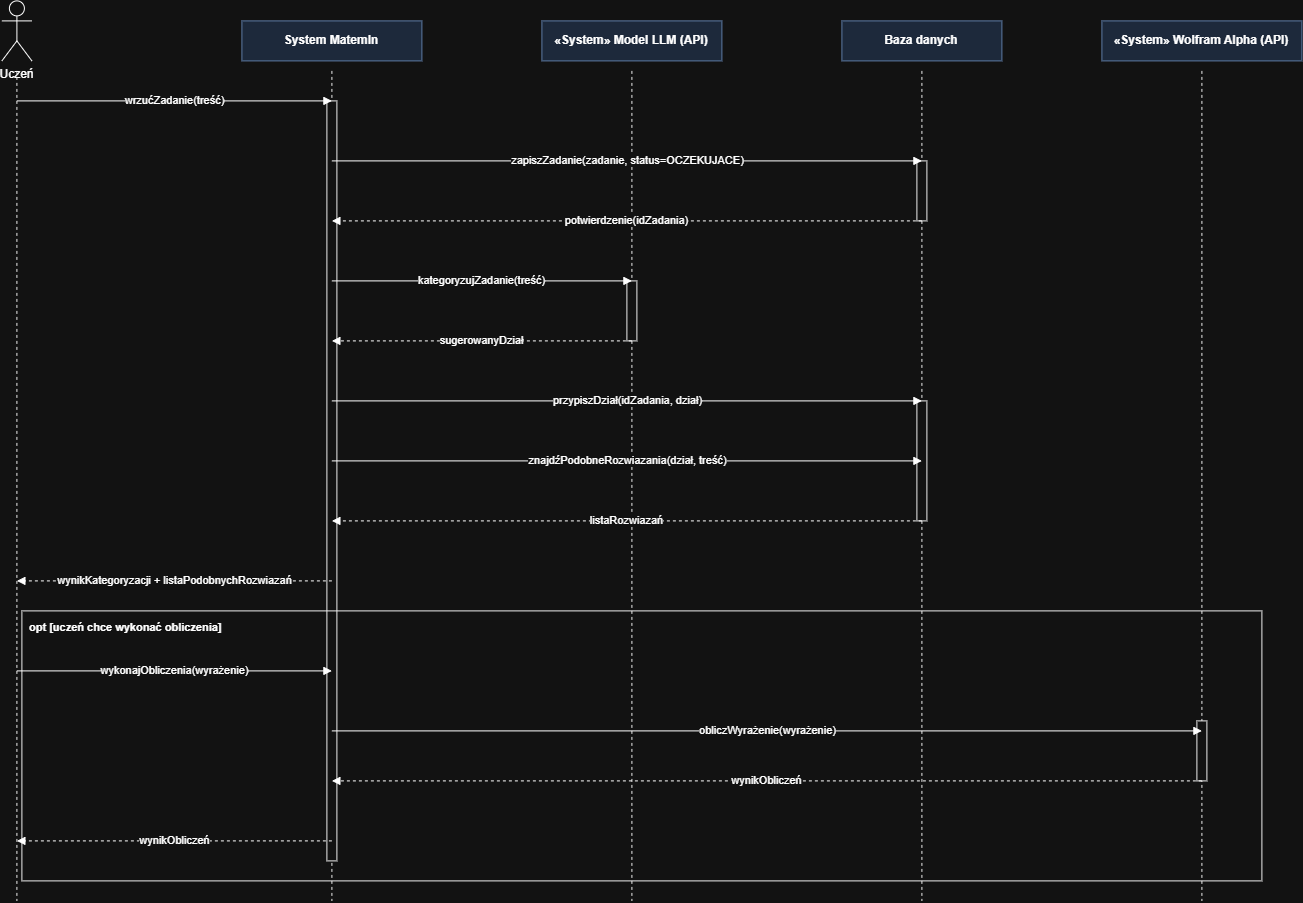

The diagram above was exported from draw.io. Its source (the exported page's mxGraphModel, read from the mxfile embedded in the PNG):
<mxGraphModel dx="2934" dy="1624" grid="1" gridSize="10" guides="1" tooltips="1" connect="1" arrows="1" fold="1" page="1" pageScale="1" pageWidth="1350" pageHeight="950" math="0" shadow="0">
  <root>
    <mxCell id="0" />
    <mxCell id="1" parent="0" />
    <mxCell id="L1" parent="1" style="shape=umlActor;verticalLabelPosition=bottom;verticalAlign=top;html=1;outlineConnect=0;" value="Uczeń" vertex="1">
      <mxGeometry height="60" width="30" x="20" y="20" as="geometry" />
    </mxCell>
    <mxCell id="L1_line" edge="1" parent="1" style="html=1;dashed=1;endArrow=none;startArrow=none;strokeColor=#000000;">
      <mxGeometry relative="1" as="geometry">
        <mxPoint x="35" y="90" as="sourcePoint" />
        <mxPoint x="35" y="920" as="targetPoint" />
      </mxGeometry>
    </mxCell>
    <mxCell id="L2" parent="1" style="rounded=0;whiteSpace=wrap;html=1;fillColor=#dae8fc;strokeColor=#6c8ebf;fontStyle=1;" value="System MatemIn" vertex="1">
      <mxGeometry height="40" width="180" x="260" y="40" as="geometry" />
    </mxCell>
    <mxCell id="L2_line" edge="1" parent="1" style="html=1;dashed=1;endArrow=none;startArrow=none;strokeColor=#000000;">
      <mxGeometry relative="1" as="geometry">
        <mxPoint x="350" y="90" as="sourcePoint" />
        <mxPoint x="350" y="920" as="targetPoint" />
      </mxGeometry>
    </mxCell>
    <mxCell id="L3" parent="1" style="rounded=0;whiteSpace=wrap;html=1;fillColor=#dae8fc;strokeColor=#6c8ebf;fontStyle=1;" value="«System» Model LLM (API)" vertex="1">
      <mxGeometry height="40" width="180" x="560" y="40" as="geometry" />
    </mxCell>
    <mxCell id="L3_line" edge="1" parent="1" style="html=1;dashed=1;endArrow=none;startArrow=none;strokeColor=#000000;">
      <mxGeometry relative="1" as="geometry">
        <mxPoint x="650" y="90" as="sourcePoint" />
        <mxPoint x="650" y="920" as="targetPoint" />
      </mxGeometry>
    </mxCell>
    <mxCell id="L4" parent="1" style="rounded=0;whiteSpace=wrap;html=1;fillColor=#dae8fc;strokeColor=#6c8ebf;fontStyle=1;" value="Baza danych" vertex="1">
      <mxGeometry height="40" width="160" x="860" y="40" as="geometry" />
    </mxCell>
    <mxCell id="L4_line" edge="1" parent="1" style="html=1;dashed=1;endArrow=none;startArrow=none;strokeColor=#000000;">
      <mxGeometry relative="1" as="geometry">
        <mxPoint x="940" y="90" as="sourcePoint" />
        <mxPoint x="940" y="920" as="targetPoint" />
      </mxGeometry>
    </mxCell>
    <mxCell id="L5" parent="1" style="rounded=0;whiteSpace=wrap;html=1;fillColor=#dae8fc;strokeColor=#6c8ebf;fontStyle=1;" value="«System» Wolfram Alpha (API)" vertex="1">
      <mxGeometry height="40" width="200" x="1120" y="40" as="geometry" />
    </mxCell>
    <mxCell id="L5_line" edge="1" parent="1" style="html=1;dashed=1;endArrow=none;startArrow=none;strokeColor=#000000;">
      <mxGeometry relative="1" as="geometry">
        <mxPoint x="1220" y="90" as="sourcePoint" />
        <mxPoint x="1220" y="920" as="targetPoint" />
      </mxGeometry>
    </mxCell>
    <mxCell id="act_sys" parent="1" style="html=1;whiteSpace=wrap;fillColor=#ffffff;strokeColor=#000000;" vertex="1">
      <mxGeometry height="760" width="10" x="345" y="120" as="geometry" />
    </mxCell>
    <mxCell id="act_llm" parent="1" style="html=1;whiteSpace=wrap;fillColor=#ffffff;strokeColor=#000000;" vertex="1">
      <mxGeometry height="60" width="10" x="645" y="300" as="geometry" />
    </mxCell>
    <mxCell id="act_baza1" parent="1" style="html=1;whiteSpace=wrap;fillColor=#ffffff;strokeColor=#000000;" vertex="1">
      <mxGeometry height="60" width="10" x="935" y="180" as="geometry" />
    </mxCell>
    <mxCell id="act_baza2" parent="1" style="html=1;whiteSpace=wrap;fillColor=#ffffff;strokeColor=#000000;" vertex="1">
      <mxGeometry height="120" width="10" x="935" y="420" as="geometry" />
    </mxCell>
    <mxCell id="act_wolf" parent="1" style="html=1;whiteSpace=wrap;fillColor=#ffffff;strokeColor=#000000;" vertex="1">
      <mxGeometry height="60" width="10" x="1215" y="740" as="geometry" />
    </mxCell>
    <mxCell id="m1" edge="1" parent="1" style="html=1;endArrow=block;endFill=1;fontSize=11;" value="wrzućZadanie(treść)">
      <mxGeometry relative="1" as="geometry">
        <mxPoint x="35" y="120" as="sourcePoint" />
        <mxPoint x="350" y="120" as="targetPoint" />
      </mxGeometry>
    </mxCell>
    <mxCell id="m2" edge="1" parent="1" style="html=1;endArrow=block;endFill=1;fontSize=11;" value="zapiszZadanie(zadanie, status=OCZEKUJACE)">
      <mxGeometry relative="1" as="geometry">
        <mxPoint x="350" y="180" as="sourcePoint" />
        <mxPoint x="940" y="180" as="targetPoint" />
      </mxGeometry>
    </mxCell>
    <mxCell id="m3" edge="1" parent="1" style="html=1;endArrow=block;endFill=1;fontSize=11;dashed=1;" value="potwierdzenie(idZadania)">
      <mxGeometry relative="1" as="geometry">
        <mxPoint x="940" y="240" as="sourcePoint" />
        <mxPoint x="350" y="240" as="targetPoint" />
      </mxGeometry>
    </mxCell>
    <mxCell id="m4" edge="1" parent="1" style="html=1;endArrow=block;endFill=1;fontSize=11;" value="kategoryzujZadanie(treść)">
      <mxGeometry relative="1" as="geometry">
        <mxPoint x="350" y="300" as="sourcePoint" />
        <mxPoint x="650" y="300" as="targetPoint" />
      </mxGeometry>
    </mxCell>
    <mxCell id="m5" edge="1" parent="1" style="html=1;endArrow=block;endFill=1;fontSize=11;dashed=1;" value="sugerowanyDział">
      <mxGeometry relative="1" as="geometry">
        <mxPoint x="650" y="360" as="sourcePoint" />
        <mxPoint x="350" y="360" as="targetPoint" />
      </mxGeometry>
    </mxCell>
    <mxCell id="m6" edge="1" parent="1" style="html=1;endArrow=block;endFill=1;fontSize=11;" value="przypiszDział(idZadania, dział)">
      <mxGeometry relative="1" as="geometry">
        <mxPoint x="350" y="420" as="sourcePoint" />
        <mxPoint x="940" y="420" as="targetPoint" />
      </mxGeometry>
    </mxCell>
    <mxCell id="m7" edge="1" parent="1" style="html=1;endArrow=block;endFill=1;fontSize=11;" value="znajdźPodobneRozwiazania(dział, treść)">
      <mxGeometry relative="1" as="geometry">
        <mxPoint x="350" y="480" as="sourcePoint" />
        <mxPoint x="940" y="480" as="targetPoint" />
      </mxGeometry>
    </mxCell>
    <mxCell id="m8" edge="1" parent="1" style="html=1;endArrow=block;endFill=1;fontSize=11;dashed=1;" value="listaRozwiazań">
      <mxGeometry relative="1" as="geometry">
        <mxPoint x="940" y="540" as="sourcePoint" />
        <mxPoint x="350" y="540" as="targetPoint" />
      </mxGeometry>
    </mxCell>
    <mxCell id="m9" edge="1" parent="1" style="html=1;endArrow=block;endFill=1;fontSize=11;dashed=1;" value="wynikKategoryzacji + listaPodobnychRozwiazań">
      <mxGeometry relative="1" as="geometry">
        <mxPoint x="350" y="600" as="sourcePoint" />
        <mxPoint x="35" y="600" as="targetPoint" />
      </mxGeometry>
    </mxCell>
    <mxCell id="frag1" parent="1" style="rounded=0;whiteSpace=wrap;html=1;verticalAlign=top;align=left;fillColor=none;strokeColor=#000000;spacingLeft=6;spacingTop=4;fontStyle=1;fontSize=11;" value="opt   [uczeń chce wykonać obliczenia]" vertex="1">
      <mxGeometry height="270" width="1240" x="40" y="630" as="geometry" />
    </mxCell>
    <mxCell id="m10" edge="1" parent="1" style="html=1;endArrow=block;endFill=1;fontSize=11;" value="wykonajObliczenia(wyrażenie)">
      <mxGeometry relative="1" as="geometry">
        <mxPoint x="35" y="690" as="sourcePoint" />
        <mxPoint x="350" y="690" as="targetPoint" />
      </mxGeometry>
    </mxCell>
    <mxCell id="m11" edge="1" parent="1" style="html=1;endArrow=block;endFill=1;fontSize=11;" value="obliczWyrażenie(wyrażenie)">
      <mxGeometry relative="1" as="geometry">
        <mxPoint x="350" y="750" as="sourcePoint" />
        <mxPoint x="1220" y="750" as="targetPoint" />
      </mxGeometry>
    </mxCell>
    <mxCell id="m12" edge="1" parent="1" style="html=1;endArrow=block;endFill=1;fontSize=11;dashed=1;" value="wynikObliczeń">
      <mxGeometry relative="1" as="geometry">
        <mxPoint x="1220" y="800" as="sourcePoint" />
        <mxPoint x="350" y="800" as="targetPoint" />
      </mxGeometry>
    </mxCell>
    <mxCell id="m13" edge="1" parent="1" style="html=1;endArrow=block;endFill=1;fontSize=11;dashed=1;" value="wynikObliczeń">
      <mxGeometry relative="1" as="geometry">
        <mxPoint x="350" y="860" as="sourcePoint" />
        <mxPoint x="35" y="860" as="targetPoint" />
      </mxGeometry>
    </mxCell>
  </root>
</mxGraphModel>